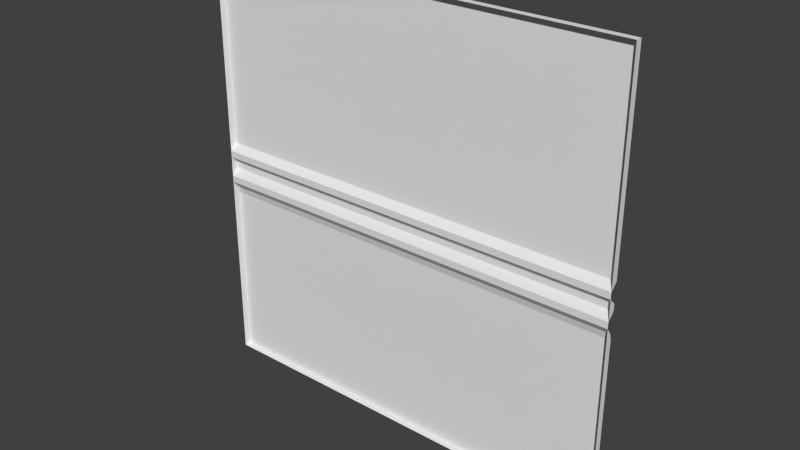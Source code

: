 # Source: flight1_2.blend  (saved by Blender 2.76.0; exported with 4.5.12 LTS)
import bpy
from mathutils import Matrix  # noqa: F401  (used for matrix-valued properties, if any)

bpy.ops.wm.read_factory_settings(use_empty=True)
scene = bpy.context.scene
scene.name = 'Scene'

# ---- collections
col_collection_1 = bpy.data.collections.new('Collection 1'); scene.collection.children.link(col_collection_1)

# ---- world
world_world = bpy.data.worlds.new('World'); scene.world = world_world
world_world.color = (0.05088, 0.05088, 0.05088)
world_world.use_sun_shadow = False
world_world.sun_shadow_jitter_overblur = 0.0
world_world.cycles.sampling_method = 'MANUAL'
world_world.cycles.sample_map_resolution = 256

# ---- meshes
me_flight1_2_meshdata = bpy.data.meshes.new('flight1_2_meshdata')
me_flight1_2_meshdata.from_pydata([(1.28, -1.24, -1.28), (-1.28, -1.24, -1.28), (1.28, -1.24, 1.28), (-1.28, -1.24, 1.28), (1.28, -1.24, 0.0), (-1.28, -1.24, 0.0), (-1.28, -1.24, 0.1201), (1.28, -1.24, 0.1201), (1.28, -1.24, -0.2007), (-1.28, -1.24, -0.2007), (-1.28, -1.25, -0.1605), (-1.28, -1.28, -0.1204), (-1.28, -1.28, -0.08027), (-1.28, -1.24, -0.04013), (1.28, -1.24, -0.04013), (1.28, -1.28, -0.08027), (1.28, -1.28, -0.1204), (1.28, -1.25, -0.1605), (1.28, -1.28, 0.08006), (1.28, -1.28, 0.04003), (-1.28, -1.28, 0.04003), (-1.28, -1.28, 0.08006), (1.28, -1.28, -1.28), (-1.28, -1.28, -1.28), (1.28, -1.28, 1.28), (-1.28, -1.28, 1.28)], [], [(6, 3, 2), (13, 5, 4), (21, 6, 7), (1, 9, 8), (9, 10, 17), (10, 11, 16), (11, 12, 15), (12, 13, 14), (5, 20, 19), (20, 21, 18), (3, 25, 24), (0, 22, 23), (6, 21, 25), (13, 12, 20), (11, 10, 9), (8, 16, 22), (19, 15, 14), (24, 18, 7), (7, 6, 2), (14, 13, 4), (18, 21, 7), (0, 1, 8), (8, 9, 17), (17, 10, 16), (16, 11, 15), (15, 12, 14), (4, 5, 19), (19, 20, 18), (2, 3, 24), (1, 0, 23), (3, 6, 25), (5, 13, 20), (9, 1, 23), (23, 11, 9), (22, 0, 8), (8, 17, 16), (4, 19, 14), (2, 24, 7)])
_uv = me_flight1_2_meshdata.uv_layers.new(name='UVMap')
_uv.uv.foreach_set('vector', [1.0, 0.5469, 1.0, 1.0, 0.0, 1.0, 1.0, 0.4843, 1.0, 0.5, 0.0, 0.5, 1.0, 0.5313, 1.0, 0.5469, 0.0, 0.5469, 1.0, 0.0, 1.0, 0.4216, 0.0, 0.4216, 1.0, 0.4216, 1.0, 0.4373, 0.0, 0.4373, 1.0, 0.4373, 1.0, 0.453, 0.0, 0.453, 1.0, 0.453, 1.0, 0.4686, 0.0, 0.4686, 1.0, 0.4686, 1.0, 0.4843, 0.0, 0.4843, 1.0, 0.5, 1.0, 0.5156, 0.0, 0.5156, 1.0, 0.5156, 1.0, 0.5313, 0.0, 0.5313, 1.0, 0.9975, 1.0, 0.9975, 0.0, 0.9975, 0.0, -0.007382, 0.0, -0.007382, 1.0, -0.007382, 0.9961, 0.5469, 0.9961, 0.5313, 0.9961, 1.0, 0.9961, 0.4843, 0.9961, 0.4686, 0.9961, 0.5156, 0.9961, 0.453, 0.9961, 0.4373, 0.9961, 0.4216, 0.001953, 0.4216, 0.001953, 0.453, 0.001953, 0.0, 0.001953, 0.5156, 0.001953, 0.4686, 0.001953, 0.4843, 0.001953, 1.0, 0.001953, 0.5313, 0.001953, 0.5469, 0.0, 0.5469, 1.0, 0.5469, 0.0, 1.0, 0.0, 0.4843, 1.0, 0.4843, 0.0, 0.5, 0.0, 0.5313, 1.0, 0.5313, 0.0, 0.5469, 0.0, 0.0, 1.0, 0.0, 0.0, 0.4216, 0.0, 0.4216, 1.0, 0.4216, 0.0, 0.4373, 0.0, 0.4373, 1.0, 0.4373, 0.0, 0.453, 0.0, 0.453, 1.0, 0.453, 0.0, 0.4686, 0.0, 0.4686, 1.0, 0.4686, 0.0, 0.4843, 0.0, 0.5, 1.0, 0.5, 0.0, 0.5156, 0.0, 0.5156, 1.0, 0.5156, 0.0, 0.5313, 0.0, 0.9975, 1.0, 0.9975, 0.0, 0.9975, 1.0, -0.007382, 0.0, -0.007382, 1.0, -0.007382, 0.9961, 1.0, 0.9961, 0.5469, 0.9961, 1.0, 0.9961, 0.5, 0.9961, 0.4843, 0.9961, 0.5156, 0.9961, 0.4216, 0.9961, 0.0, 0.9961, 0.0, 0.9961, 0.0, 0.9961, 0.453, 0.9961, 0.4216, 0.001953, 0.0, 0.001953, 0.0, 0.001953, 0.4216, 0.001953, 0.4216, 0.001953, 0.4373, 0.001953, 0.453, 0.001953, 0.5, 0.001953, 0.5156, 0.001953, 0.4843, 0.001953, 1.0, 0.001953, 1.0, 0.001953, 0.5469])
me_flight1_2_meshdata.use_remesh_preserve_volume = False
me_flight1_2_meshdata.use_remesh_preserve_attributes = False
me_flight1_2_meshdata.use_mirror_vertex_groups = False
me_flight1_2_meshdata.update()

# ---- objects
ob_flight1_2_mesh = bpy.data.objects.new('flight1_2_mesh', me_flight1_2_meshdata)

# ---- transforms, parenting, visibility, modifiers, constraints
ob_flight1_2_mesh.location = (0.0, 0.0, 0.0)
ob_flight1_2_mesh.lineart.crease_threshold = 0.0

# ---- collection membership
col_collection_1.objects.link(ob_flight1_2_mesh)

# ---- scene / render settings (as saved in the file)
scene.frame_start = 1; scene.frame_end = 2; scene.frame_set(1)
scene.render.engine = 'BLENDER_EEVEE_NEXT'
scene.render.resolution_percentage = 50
scene.render.dither_intensity = 0.0
scene.cycles.use_denoising = False
scene.cycles.samples = 10
scene.cycles.sampling_pattern = 'TABULATED_SOBOL'
scene.cycles.light_sampling_threshold = 0.0
scene.cycles.use_adaptive_sampling = False
scene.cycles.use_light_tree = False
scene.cycles.blur_glossy = 0.0
scene.cycles.pixel_filter_type = 'GAUSSIAN'
scene.cycles.sample_clamp_indirect = 0.0
scene.view_settings.view_transform = 'Standard'
bpy.context.view_layer.update()

# ---- added for rendering (the .blend has no active camera and no usable light): camera, sun
cam_auto = bpy.data.cameras.new('AutoCamera')
cam_auto.lens = 50.0
cam_auto.sensor_width = 36.0
cam_auto.clip_end = 1000.0
ob_auto_camera = bpy.data.objects.new('AutoCamera', cam_auto)
scene.collection.objects.link(ob_auto_camera)
ob_auto_camera.location = (3.34987, -5.27985, 2.6799)
ob_auto_camera.rotation_euler = (1.09748, -7.21219e-08, 0.694738)
scene.camera = ob_auto_camera
light_auto_sun = bpy.data.lights.new('AutoSun', 'SUN')
light_auto_sun.energy = 3.0
light_auto_sun.angle = 0.0523599
ob_auto_sun = bpy.data.objects.new('AutoSun', light_auto_sun)
scene.collection.objects.link(ob_auto_sun)
ob_auto_sun.rotation_euler = (0.872665, 0.174533, 0.523599)
bpy.context.view_layer.update()
